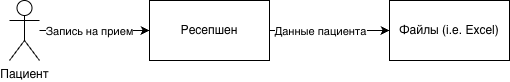

The diagram above was exported from draw.io. Its source (the exported page's mxGraphModel, read from the mxfile embedded in the PNG):
<mxGraphModel dx="2946" dy="1648" grid="1" gridSize="10" guides="1" tooltips="1" connect="1" arrows="1" fold="1" page="1" pageScale="1" pageWidth="827" pageHeight="1169" math="0" shadow="0">
  <root>
    <mxCell id="0" />
    <mxCell id="1" parent="0" />
    <mxCell id="hbqbnFEj_sM_e4XgxLxY-391" value="Пациент" style="shape=umlActor;verticalLabelPosition=bottom;verticalAlign=top;html=1;outlineConnect=0;" vertex="1" parent="1">
      <mxGeometry x="40" y="410" width="30" height="60" as="geometry" />
    </mxCell>
    <mxCell id="hbqbnFEj_sM_e4XgxLxY-392" value="Ресепшен" style="rounded=0;whiteSpace=wrap;html=1;" vertex="1" parent="1">
      <mxGeometry x="180" y="410" width="120" height="60" as="geometry" />
    </mxCell>
    <mxCell id="hbqbnFEj_sM_e4XgxLxY-393" value="Файлы (i.e. Excel)" style="rounded=0;whiteSpace=wrap;html=1;" vertex="1" parent="1">
      <mxGeometry x="420" y="410" width="120" height="60" as="geometry" />
    </mxCell>
    <mxCell id="hbqbnFEj_sM_e4XgxLxY-394" style="edgeStyle=orthogonalEdgeStyle;rounded=1;html=1;exitX=1;exitY=0.5;entryX=0;entryY=0.5;" edge="1" parent="1" source="hbqbnFEj_sM_e4XgxLxY-391" target="hbqbnFEj_sM_e4XgxLxY-392">
      <mxGeometry relative="1" as="geometry" />
    </mxCell>
    <mxCell id="hbqbnFEj_sM_e4XgxLxY-395" value="Запись на прием" style="edgeLabel;html=1;align=center;verticalAlign=middle;resizable=0;" vertex="1" connectable="0" parent="hbqbnFEj_sM_e4XgxLxY-394">
      <mxGeometry x="0.5" y="-1" relative="1" as="geometry">
        <mxPoint x="-33" y="-1" as="offset" />
      </mxGeometry>
    </mxCell>
    <mxCell id="hbqbnFEj_sM_e4XgxLxY-396" style="edgeStyle=orthogonalEdgeStyle;rounded=1;html=1;exitX=1;exitY=0.5;entryX=0;entryY=0.5;" edge="1" parent="1" source="hbqbnFEj_sM_e4XgxLxY-392" target="hbqbnFEj_sM_e4XgxLxY-393">
      <mxGeometry relative="1" as="geometry" />
    </mxCell>
    <mxCell id="hbqbnFEj_sM_e4XgxLxY-397" value="Данные пациента" style="edgeLabel;html=1;align=center;verticalAlign=middle;resizable=0;" vertex="1" connectable="0" parent="hbqbnFEj_sM_e4XgxLxY-396">
      <mxGeometry x="0.5" y="-1" relative="1" as="geometry">
        <mxPoint x="-40" y="-1" as="offset" />
      </mxGeometry>
    </mxCell>
  </root>
</mxGraphModel>